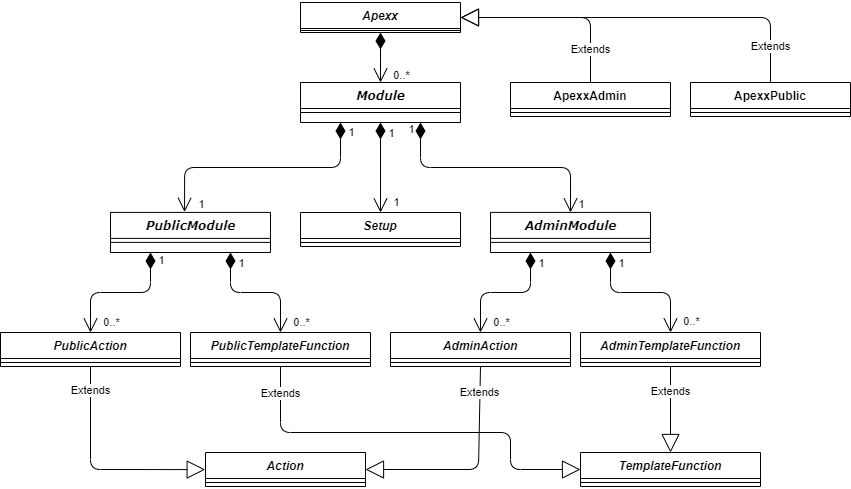

The diagram above was exported from draw.io. Its source (the exported page's mxGraphModel, read from the mxfile embedded in the PNG):
<mxGraphModel dx="1422" dy="746" grid="1" gridSize="10" guides="1" tooltips="1" connect="1" arrows="1" fold="1" page="1" pageScale="1" pageWidth="1169" pageHeight="827" background="#ffffff" math="0" shadow="0">
  <root>
    <mxCell id="0" />
    <mxCell id="1" parent="0" />
    <mxCell id="6" value="1" style="endArrow=open;html=1;endSize=12;startArrow=diamondThin;startSize=14;startFill=1;edgeStyle=orthogonalEdgeStyle;align=left;verticalAlign=bottom;exitX=0.25;exitY=1;exitDx=0;exitDy=0;entryX=0.463;entryY=-0.012;entryDx=0;entryDy=0;entryPerimeter=0;" edge="1" parent="1" source="78961159f06e98e8-17" target="2">
      <mxGeometry x="-1" y="3" relative="1" as="geometry">
        <mxPoint x="539" y="451" as="sourcePoint" />
        <mxPoint x="699" y="451" as="targetPoint" />
      </mxGeometry>
    </mxCell>
    <mxCell id="9" value="1" style="edgeLabel;html=1;align=center;verticalAlign=middle;resizable=0;points=[];" vertex="1" connectable="0" parent="6">
      <mxGeometry x="-0.9291" y="-1" relative="1" as="geometry">
        <mxPoint x="11" as="offset" />
      </mxGeometry>
    </mxCell>
    <mxCell id="10" value="1" style="edgeLabel;html=1;align=center;verticalAlign=middle;resizable=0;points=[];" vertex="1" connectable="0" parent="6">
      <mxGeometry x="0.9332" y="-1" relative="1" as="geometry">
        <mxPoint x="16.92" as="offset" />
      </mxGeometry>
    </mxCell>
    <mxCell id="7" value="1" style="endArrow=open;html=1;endSize=12;startArrow=diamondThin;startSize=14;startFill=1;edgeStyle=orthogonalEdgeStyle;align=left;verticalAlign=bottom;exitX=0.75;exitY=1;exitDx=0;exitDy=0;entryX=0.5;entryY=0;entryDx=0;entryDy=0;" edge="1" parent="1" source="78961159f06e98e8-17" target="4">
      <mxGeometry x="-1" y="3" relative="1" as="geometry">
        <mxPoint x="539" y="451" as="sourcePoint" />
        <mxPoint x="699" y="451" as="targetPoint" />
      </mxGeometry>
    </mxCell>
    <mxCell id="11" value="1" style="edgeLabel;html=1;align=center;verticalAlign=middle;resizable=0;points=[];" vertex="1" connectable="0" parent="7">
      <mxGeometry x="-0.9482" y="-1" relative="1" as="geometry">
        <mxPoint x="-9" as="offset" />
      </mxGeometry>
    </mxCell>
    <mxCell id="12" value="1" style="edgeLabel;html=1;align=center;verticalAlign=middle;resizable=0;points=[];" vertex="1" connectable="0" parent="7">
      <mxGeometry x="0.9358" y="1" relative="1" as="geometry">
        <mxPoint x="9" as="offset" />
      </mxGeometry>
    </mxCell>
    <mxCell id="17" value="1" style="endArrow=open;html=1;endSize=12;startArrow=diamondThin;startSize=14;startFill=1;edgeStyle=orthogonalEdgeStyle;align=left;verticalAlign=bottom;exitX=0.5;exitY=1;exitDx=0;exitDy=0;" edge="1" parent="1" source="13" target="78961159f06e98e8-17">
      <mxGeometry x="-1" y="3" relative="1" as="geometry">
        <mxPoint x="339" y="271" as="sourcePoint" />
        <mxPoint x="499" y="271" as="targetPoint" />
      </mxGeometry>
    </mxCell>
    <mxCell id="74" value="0..*" style="edgeLabel;html=1;align=center;verticalAlign=middle;resizable=0;points=[];" vertex="1" connectable="0" parent="17">
      <mxGeometry x="0.6847" y="1" relative="1" as="geometry">
        <mxPoint x="19" as="offset" />
      </mxGeometry>
    </mxCell>
    <mxCell id="36" value="" style="endArrow=open;html=1;endSize=12;startArrow=diamondThin;startSize=14;startFill=1;edgeStyle=orthogonalEdgeStyle;align=left;verticalAlign=bottom;exitX=0.25;exitY=1;exitDx=0;exitDy=0;entryX=0.5;entryY=0;entryDx=0;entryDy=0;" edge="1" parent="1" source="2" target="28">
      <mxGeometry x="-0.5703" y="10" relative="1" as="geometry">
        <mxPoint x="169" y="461" as="sourcePoint" />
        <mxPoint x="329" y="461" as="targetPoint" />
        <mxPoint as="offset" />
      </mxGeometry>
    </mxCell>
    <mxCell id="37" value="1" style="edgeLabel;html=1;align=center;verticalAlign=middle;resizable=0;points=[];" vertex="1" connectable="0" parent="36">
      <mxGeometry x="-0.8932" relative="1" as="geometry">
        <mxPoint x="10" as="offset" />
      </mxGeometry>
    </mxCell>
    <mxCell id="38" value="0..*" style="edgeLabel;html=1;align=center;verticalAlign=middle;resizable=0;points=[];" vertex="1" connectable="0" parent="36">
      <mxGeometry x="0.8878" y="1" relative="1" as="geometry">
        <mxPoint x="19" y="-2.28" as="offset" />
      </mxGeometry>
    </mxCell>
    <mxCell id="40" value="" style="endArrow=open;html=1;endSize=12;startArrow=diamondThin;startSize=14;startFill=1;edgeStyle=orthogonalEdgeStyle;align=left;verticalAlign=bottom;exitX=0.75;exitY=1;exitDx=0;exitDy=0;entryX=0.5;entryY=0;entryDx=0;entryDy=0;" edge="1" parent="1" source="2" target="32">
      <mxGeometry x="0.4164" y="15" relative="1" as="geometry">
        <mxPoint x="379" y="461" as="sourcePoint" />
        <mxPoint x="539" y="461" as="targetPoint" />
        <mxPoint x="-15" y="-15" as="offset" />
      </mxGeometry>
    </mxCell>
    <mxCell id="41" value="1" style="edgeLabel;html=1;align=center;verticalAlign=middle;resizable=0;points=[];" vertex="1" connectable="0" parent="40">
      <mxGeometry x="-0.8516" y="2" relative="1" as="geometry">
        <mxPoint x="8" as="offset" />
      </mxGeometry>
    </mxCell>
    <mxCell id="42" value="0..*" style="edgeLabel;html=1;align=center;verticalAlign=middle;resizable=0;points=[];" vertex="1" connectable="0" parent="40">
      <mxGeometry x="0.885" y="2" relative="1" as="geometry">
        <mxPoint x="18" y="-3.23" as="offset" />
      </mxGeometry>
    </mxCell>
    <mxCell id="53" value="" style="endArrow=open;html=1;endSize=12;startArrow=diamondThin;startSize=14;startFill=1;edgeStyle=orthogonalEdgeStyle;align=left;verticalAlign=bottom;exitX=0.25;exitY=1;exitDx=0;exitDy=0;entryX=0.5;entryY=0;entryDx=0;entryDy=0;" edge="1" parent="1" source="4" target="49">
      <mxGeometry x="0.4164" y="15" relative="1" as="geometry">
        <mxPoint x="399" y="440.9000000000001" as="sourcePoint" />
        <mxPoint x="459" y="511" as="targetPoint" />
        <mxPoint x="-15" y="-15" as="offset" />
      </mxGeometry>
    </mxCell>
    <mxCell id="54" value="1" style="edgeLabel;html=1;align=center;verticalAlign=middle;resizable=0;points=[];" vertex="1" connectable="0" parent="53">
      <mxGeometry x="-0.8516" y="2" relative="1" as="geometry">
        <mxPoint x="8" as="offset" />
      </mxGeometry>
    </mxCell>
    <mxCell id="55" value="0..*" style="edgeLabel;html=1;align=center;verticalAlign=middle;resizable=0;points=[];" vertex="1" connectable="0" parent="53">
      <mxGeometry x="0.885" y="2" relative="1" as="geometry">
        <mxPoint x="18" y="-3.23" as="offset" />
      </mxGeometry>
    </mxCell>
    <mxCell id="56" value="" style="endArrow=open;html=1;endSize=12;startArrow=diamondThin;startSize=14;startFill=1;edgeStyle=orthogonalEdgeStyle;align=left;verticalAlign=bottom;exitX=0.75;exitY=1;exitDx=0;exitDy=0;entryX=0.5;entryY=0;entryDx=0;entryDy=0;" edge="1" parent="1" source="4" target="45">
      <mxGeometry x="0.4164" y="15" relative="1" as="geometry">
        <mxPoint x="699.01" y="440.9000000000001" as="sourcePoint" />
        <mxPoint x="639" y="511" as="targetPoint" />
        <mxPoint x="-15" y="-15" as="offset" />
      </mxGeometry>
    </mxCell>
    <mxCell id="57" value="1" style="edgeLabel;html=1;align=center;verticalAlign=middle;resizable=0;points=[];" vertex="1" connectable="0" parent="56">
      <mxGeometry x="-0.8516" y="2" relative="1" as="geometry">
        <mxPoint x="8" as="offset" />
      </mxGeometry>
    </mxCell>
    <mxCell id="58" value="0..*" style="edgeLabel;html=1;align=center;verticalAlign=middle;resizable=0;points=[];" vertex="1" connectable="0" parent="56">
      <mxGeometry x="0.885" y="2" relative="1" as="geometry">
        <mxPoint x="18" y="-3.23" as="offset" />
      </mxGeometry>
    </mxCell>
    <mxCell id="67" value="Extends" style="endArrow=block;endSize=16;endFill=0;html=1;entryX=-0.002;entryY=0.503;entryDx=0;entryDy=0;exitX=0.5;exitY=1;exitDx=0;exitDy=0;entryPerimeter=0;" edge="1" parent="1" source="28" target="63">
      <mxGeometry x="-0.7778" width="160" relative="1" as="geometry">
        <mxPoint x="236.57999999999993" y="560.012" as="sourcePoint" />
        <mxPoint x="364" y="660" as="targetPoint" />
        <Array as="points">
          <mxPoint x="249" y="638" />
        </Array>
        <mxPoint as="offset" />
      </mxGeometry>
    </mxCell>
    <mxCell id="68" value="Extends" style="endArrow=block;endSize=16;endFill=0;html=1;exitX=0.5;exitY=0;exitDx=0;exitDy=0;entryX=1;entryY=0.5;entryDx=0;entryDy=0;" edge="1" parent="1" source="22" target="13">
      <mxGeometry x="-0.6596" width="160" relative="1" as="geometry">
        <mxPoint x="739" y="141" as="sourcePoint" />
        <mxPoint x="899" y="141" as="targetPoint" />
        <Array as="points">
          <mxPoint x="749" y="186" />
        </Array>
        <mxPoint as="offset" />
      </mxGeometry>
    </mxCell>
    <mxCell id="69" value="Extends" style="endArrow=block;endSize=16;endFill=0;html=1;entryX=1;entryY=0.5;entryDx=0;entryDy=0;exitX=0.5;exitY=0;exitDx=0;exitDy=0;" edge="1" parent="1" source="18" target="13">
      <mxGeometry x="-0.8072" width="160" relative="1" as="geometry">
        <mxPoint x="839" y="71" as="sourcePoint" />
        <mxPoint x="619" y="151" as="targetPoint" />
        <Array as="points">
          <mxPoint x="929" y="186" />
        </Array>
        <mxPoint as="offset" />
      </mxGeometry>
    </mxCell>
    <mxCell id="71" value="Extends" style="endArrow=block;endSize=16;endFill=0;html=1;entryX=1;entryY=0.5;entryDx=0;entryDy=0;exitX=0.5;exitY=1;exitDx=0;exitDy=0;" edge="1" parent="1" source="49" target="63">
      <mxGeometry x="-0.7549" width="160" relative="1" as="geometry">
        <mxPoint x="637.2" y="586.5060000000001" as="sourcePoint" />
        <mxPoint x="523.9999999999998" y="660" as="targetPoint" />
        <Array as="points">
          <mxPoint x="637" y="638" />
        </Array>
        <mxPoint as="offset" />
      </mxGeometry>
    </mxCell>
    <mxCell id="72" value="Extends" style="endArrow=block;endSize=16;endFill=0;html=1;entryX=0;entryY=0.5;entryDx=0;entryDy=0;exitX=0.5;exitY=1;exitDx=0;exitDy=0;" edge="1" parent="1" source="32" target="59">
      <mxGeometry x="-0.8674" width="160" relative="1" as="geometry">
        <mxPoint x="439" y="541" as="sourcePoint" />
        <mxPoint x="739" y="660" as="targetPoint" />
        <Array as="points">
          <mxPoint x="439" y="601" />
          <mxPoint x="669" y="601" />
          <mxPoint x="669" y="638" />
        </Array>
        <mxPoint as="offset" />
      </mxGeometry>
    </mxCell>
    <mxCell id="73" value="Extends" style="endArrow=block;endSize=16;endFill=0;html=1;entryX=0.5;entryY=0;entryDx=0;entryDy=0;exitX=0.5;exitY=1;exitDx=0;exitDy=0;" edge="1" parent="1" source="45" target="59">
      <mxGeometry x="-0.4186" width="160" relative="1" as="geometry">
        <mxPoint x="827.9200000000001" y="587" as="sourcePoint" />
        <mxPoint x="539" y="780" as="targetPoint" />
        <Array as="points" />
        <mxPoint as="offset" />
      </mxGeometry>
    </mxCell>
    <mxCell id="79" value="1" style="endArrow=open;html=1;endSize=12;startArrow=diamondThin;startSize=14;startFill=1;edgeStyle=orthogonalEdgeStyle;align=left;verticalAlign=bottom;exitX=0.5;exitY=1;exitDx=0;exitDy=0;entryX=0.5;entryY=0;entryDx=0;entryDy=0;" edge="1" parent="1" source="78961159f06e98e8-17" target="75">
      <mxGeometry x="-1" y="3" relative="1" as="geometry">
        <mxPoint x="479" y="311" as="sourcePoint" />
        <mxPoint x="353.08000000000004" y="390.29999999999995" as="targetPoint" />
      </mxGeometry>
    </mxCell>
    <mxCell id="80" value="1" style="edgeLabel;html=1;align=center;verticalAlign=middle;resizable=0;points=[];" vertex="1" connectable="0" parent="79">
      <mxGeometry x="-0.9291" y="-1" relative="1" as="geometry">
        <mxPoint x="11" y="7.1" as="offset" />
      </mxGeometry>
    </mxCell>
    <mxCell id="81" value="1" style="edgeLabel;html=1;align=center;verticalAlign=middle;resizable=0;points=[];" vertex="1" connectable="0" parent="79">
      <mxGeometry x="0.9332" y="-1" relative="1" as="geometry">
        <mxPoint x="16.92" y="-7.28" as="offset" />
      </mxGeometry>
    </mxCell>
    <mxCell id="2" value="PublicModule" style="swimlane;html=1;fontStyle=3;align=center;verticalAlign=top;childLayout=stackLayout;horizontal=1;startSize=26;horizontalStack=0;resizeParent=1;resizeLast=0;collapsible=1;marginBottom=0;swimlaneFillColor=#ffffff;rounded=0;shadow=0;comic=0;labelBackgroundColor=none;strokeWidth=1;fillColor=none;fontFamily=Verdana;fontSize=12" vertex="1" parent="1">
      <mxGeometry x="269" y="380.9" width="160" height="40.1" as="geometry" />
    </mxCell>
    <mxCell id="3" value="" style="line;html=1;strokeWidth=1;fillColor=none;align=left;verticalAlign=middle;spacingTop=-1;spacingLeft=3;spacingRight=3;rotatable=0;labelPosition=right;points=[];portConstraint=eastwest;" vertex="1" parent="2">
      <mxGeometry y="26" width="160" height="8" as="geometry" />
    </mxCell>
    <mxCell id="32" value="PublicTemplateFunction" style="swimlane;fontStyle=3;align=center;verticalAlign=top;childLayout=stackLayout;horizontal=1;startSize=26;horizontalStack=0;resizeParent=1;resizeParentMax=0;resizeLast=0;collapsible=1;marginBottom=0;" vertex="1" parent="1">
      <mxGeometry x="349" y="501" width="180" height="34" as="geometry" />
    </mxCell>
    <mxCell id="34" value="" style="line;strokeWidth=1;fillColor=none;align=left;verticalAlign=middle;spacingTop=-1;spacingLeft=3;spacingRight=3;rotatable=0;labelPosition=right;points=[];portConstraint=eastwest;" vertex="1" parent="32">
      <mxGeometry y="26" width="180" height="8" as="geometry" />
    </mxCell>
    <mxCell id="28" value="PublicAction" style="swimlane;fontStyle=3;align=center;verticalAlign=top;childLayout=stackLayout;horizontal=1;startSize=26;horizontalStack=0;resizeParent=1;resizeParentMax=0;resizeLast=0;collapsible=1;marginBottom=0;" vertex="1" parent="1">
      <mxGeometry x="159" y="501" width="180" height="34" as="geometry" />
    </mxCell>
    <mxCell id="30" value="" style="line;strokeWidth=1;fillColor=none;align=left;verticalAlign=middle;spacingTop=-1;spacingLeft=3;spacingRight=3;rotatable=0;labelPosition=right;points=[];portConstraint=eastwest;" vertex="1" parent="28">
      <mxGeometry y="26" width="180" height="8" as="geometry" />
    </mxCell>
    <mxCell id="45" value="AdminTemplateFunction" style="swimlane;fontStyle=3;align=center;verticalAlign=top;childLayout=stackLayout;horizontal=1;startSize=26;horizontalStack=0;resizeParent=1;resizeParentMax=0;resizeLast=0;collapsible=1;marginBottom=0;" vertex="1" parent="1">
      <mxGeometry x="739" y="501" width="180" height="34" as="geometry" />
    </mxCell>
    <mxCell id="47" value="" style="line;strokeWidth=1;fillColor=none;align=left;verticalAlign=middle;spacingTop=-1;spacingLeft=3;spacingRight=3;rotatable=0;labelPosition=right;points=[];portConstraint=eastwest;" vertex="1" parent="45">
      <mxGeometry y="26" width="180" height="8" as="geometry" />
    </mxCell>
    <mxCell id="49" value="AdminAction" style="swimlane;fontStyle=3;align=center;verticalAlign=top;childLayout=stackLayout;horizontal=1;startSize=26;horizontalStack=0;resizeParent=1;resizeParentMax=0;resizeLast=0;collapsible=1;marginBottom=0;" vertex="1" parent="1">
      <mxGeometry x="549" y="501" width="180" height="34" as="geometry" />
    </mxCell>
    <mxCell id="51" value="" style="line;strokeWidth=1;fillColor=none;align=left;verticalAlign=middle;spacingTop=-1;spacingLeft=3;spacingRight=3;rotatable=0;labelPosition=right;points=[];portConstraint=eastwest;" vertex="1" parent="49">
      <mxGeometry y="26" width="180" height="8" as="geometry" />
    </mxCell>
    <mxCell id="4" value="AdminModule" style="swimlane;html=1;fontStyle=3;align=center;verticalAlign=top;childLayout=stackLayout;horizontal=1;startSize=26;horizontalStack=0;resizeParent=1;resizeLast=0;collapsible=1;marginBottom=0;swimlaneFillColor=#ffffff;rounded=0;shadow=0;comic=0;labelBackgroundColor=none;strokeWidth=1;fillColor=none;fontFamily=Verdana;fontSize=12" vertex="1" parent="1">
      <mxGeometry x="649.01" y="380.9" width="160" height="40.1" as="geometry" />
    </mxCell>
    <mxCell id="5" value="" style="line;html=1;strokeWidth=1;fillColor=none;align=left;verticalAlign=middle;spacingTop=-1;spacingLeft=3;spacingRight=3;rotatable=0;labelPosition=right;points=[];portConstraint=eastwest;" vertex="1" parent="4">
      <mxGeometry y="26" width="160" height="8" as="geometry" />
    </mxCell>
    <mxCell id="75" value="Setup" style="swimlane;fontStyle=3;align=center;verticalAlign=top;childLayout=stackLayout;horizontal=1;startSize=26;horizontalStack=0;resizeParent=1;resizeParentMax=0;resizeLast=0;collapsible=1;marginBottom=0;" vertex="1" parent="1">
      <mxGeometry x="459" y="381" width="160" height="34" as="geometry" />
    </mxCell>
    <mxCell id="77" value="" style="line;strokeWidth=1;fillColor=none;align=left;verticalAlign=middle;spacingTop=-1;spacingLeft=3;spacingRight=3;rotatable=0;labelPosition=right;points=[];portConstraint=eastwest;" vertex="1" parent="75">
      <mxGeometry y="26" width="160" height="8" as="geometry" />
    </mxCell>
    <mxCell id="78961159f06e98e8-17" value="Module" style="swimlane;html=1;fontStyle=3;align=center;verticalAlign=top;childLayout=stackLayout;horizontal=1;startSize=26;horizontalStack=0;resizeParent=1;resizeLast=0;collapsible=1;marginBottom=0;swimlaneFillColor=#ffffff;rounded=0;shadow=0;comic=0;labelBackgroundColor=none;strokeWidth=1;fillColor=none;fontFamily=Verdana;fontSize=12" parent="1" vertex="1">
      <mxGeometry x="459" y="251" width="160" height="40" as="geometry" />
    </mxCell>
    <mxCell id="78961159f06e98e8-19" value="" style="line;html=1;strokeWidth=1;fillColor=none;align=left;verticalAlign=middle;spacingTop=-1;spacingLeft=3;spacingRight=3;rotatable=0;labelPosition=right;points=[];portConstraint=eastwest;" parent="78961159f06e98e8-17" vertex="1">
      <mxGeometry y="26" width="160" height="8" as="geometry" />
    </mxCell>
    <mxCell id="22" value="ApexxAdmin" style="swimlane;fontStyle=1;align=center;verticalAlign=top;childLayout=stackLayout;horizontal=1;startSize=26;horizontalStack=0;resizeParent=1;resizeParentMax=0;resizeLast=0;collapsible=1;marginBottom=0;" vertex="1" parent="1">
      <mxGeometry x="669" y="251" width="160" height="34" as="geometry" />
    </mxCell>
    <mxCell id="24" value="" style="line;strokeWidth=1;fillColor=none;align=left;verticalAlign=middle;spacingTop=-1;spacingLeft=3;spacingRight=3;rotatable=0;labelPosition=right;points=[];portConstraint=eastwest;" vertex="1" parent="22">
      <mxGeometry y="26" width="160" height="8" as="geometry" />
    </mxCell>
    <mxCell id="18" value="ApexxPublic" style="swimlane;fontStyle=1;align=center;verticalAlign=top;childLayout=stackLayout;horizontal=1;startSize=26;horizontalStack=0;resizeParent=1;resizeParentMax=0;resizeLast=0;collapsible=1;marginBottom=0;" vertex="1" parent="1">
      <mxGeometry x="849" y="251" width="160" height="34" as="geometry" />
    </mxCell>
    <mxCell id="20" value="" style="line;strokeWidth=1;fillColor=none;align=left;verticalAlign=middle;spacingTop=-1;spacingLeft=3;spacingRight=3;rotatable=0;labelPosition=right;points=[];portConstraint=eastwest;" vertex="1" parent="18">
      <mxGeometry y="26" width="160" height="8" as="geometry" />
    </mxCell>
    <mxCell id="63" value="Action" style="swimlane;fontStyle=3;align=center;verticalAlign=top;childLayout=stackLayout;horizontal=1;startSize=26;horizontalStack=0;resizeParent=1;resizeParentMax=0;resizeLast=0;collapsible=1;marginBottom=0;" vertex="1" parent="1">
      <mxGeometry x="364" y="621" width="160" height="34" as="geometry" />
    </mxCell>
    <mxCell id="65" value="" style="line;strokeWidth=1;fillColor=none;align=left;verticalAlign=middle;spacingTop=-1;spacingLeft=3;spacingRight=3;rotatable=0;labelPosition=right;points=[];portConstraint=eastwest;" vertex="1" parent="63">
      <mxGeometry y="26" width="160" height="8" as="geometry" />
    </mxCell>
    <mxCell id="59" value="TemplateFunction" style="swimlane;fontStyle=3;align=center;verticalAlign=top;childLayout=stackLayout;horizontal=1;startSize=26;horizontalStack=0;resizeParent=1;resizeParentMax=0;resizeLast=0;collapsible=1;marginBottom=0;" vertex="1" parent="1">
      <mxGeometry x="739" y="621" width="180" height="34" as="geometry" />
    </mxCell>
    <mxCell id="61" value="" style="line;strokeWidth=1;fillColor=none;align=left;verticalAlign=middle;spacingTop=-1;spacingLeft=3;spacingRight=3;rotatable=0;labelPosition=right;points=[];portConstraint=eastwest;" vertex="1" parent="59">
      <mxGeometry y="26" width="180" height="8" as="geometry" />
    </mxCell>
    <mxCell id="13" value="Apexx" style="swimlane;fontStyle=3;align=center;verticalAlign=top;childLayout=stackLayout;horizontal=1;startSize=26;horizontalStack=0;resizeParent=1;resizeParentMax=0;resizeLast=0;collapsible=1;marginBottom=0;" vertex="1" parent="1">
      <mxGeometry x="459" y="171" width="160" height="30" as="geometry">
        <mxRectangle x="400" y="100" width="100" height="26" as="alternateBounds" />
      </mxGeometry>
    </mxCell>
    <mxCell id="15" value="" style="line;strokeWidth=1;fillColor=none;align=left;verticalAlign=middle;spacingTop=-1;spacingLeft=3;spacingRight=3;rotatable=0;labelPosition=right;points=[];portConstraint=eastwest;" vertex="1" parent="13">
      <mxGeometry y="26" width="160" height="4" as="geometry" />
    </mxCell>
  </root>
</mxGraphModel>